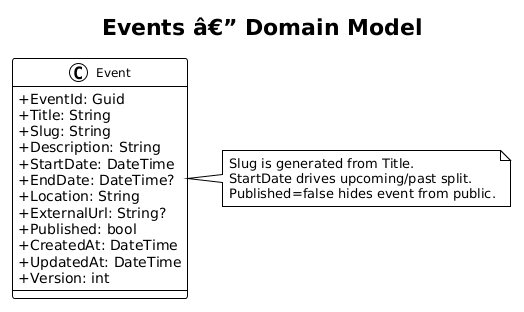

The diagram above was rendered by PlantUML. Its source (embedded in the PNG):
@startuml
!theme plain
skinparam classAttributeIconSize 0
skinparam classFontSize 12

title Events â€” Domain Model

class Event {
    +EventId: Guid
    +Title: String
    +Slug: String
    +Description: String
    +StartDate: DateTime
    +EndDate: DateTime?
    +Location: String
    +ExternalUrl: String?
    +Published: bool
    +CreatedAt: DateTime
    +UpdatedAt: DateTime
    +Version: int
}

note right of Event
  Slug is generated from Title.
  StartDate drives upcoming/past split.
  Published=false hides event from public.
end note
@enduml